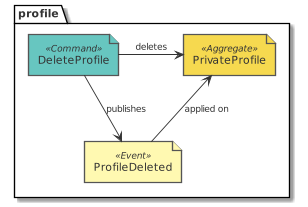

The diagram above was rendered by PlantUML. Its source (embedded in the PNG):
@startuml design_profile_eventstorming_delete
!include common.puml
!include ../.gdiag/plantuml-libs/eventstorming/eventstorming-all.puml
package profile {
  command('DeleteProfile')
  event('ProfileDeleted')
  aggregate('PrivateProfile')
}
DeleteProfile --> ProfileDeleted : publishes
DeleteProfile -r-> PrivateProfile : deletes
ProfileDeleted -u-> PrivateProfile : applied on
@enduml